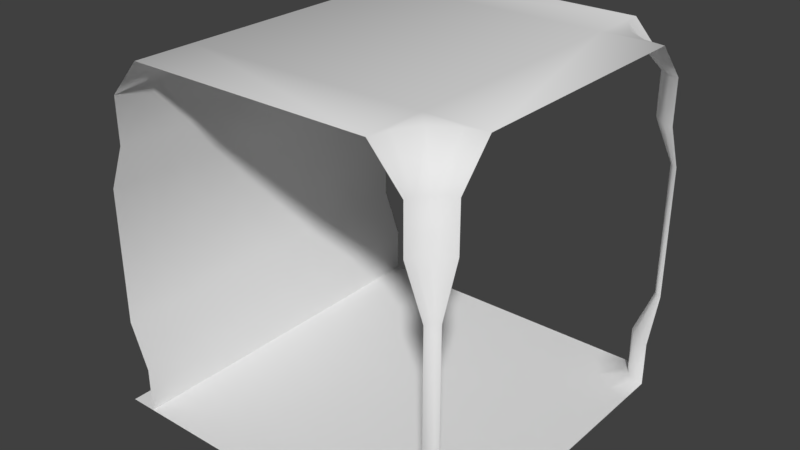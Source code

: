 # Source: CorridorT.blend  (saved by Blender 2.77.0; exported with 4.5.12 LTS)
import bpy
from mathutils import Matrix  # noqa: F401  (used for matrix-valued properties, if any)

bpy.ops.wm.read_factory_settings(use_empty=True)
scene = bpy.context.scene
scene.name = 'Scene'

# ---- collections
col_collection_1 = bpy.data.collections.new('Collection 1'); scene.collection.children.link(col_collection_1)

# ---- materials (node trees are filled in below, after node groups)
mat_floor2 = bpy.data.materials.new('Floor2')
mat_floor2.alpha_threshold = 0.0
mat_floor2.use_transparent_shadow = False
mat_floor2.roughness = 0.5
mat_trimceiling = bpy.data.materials.new('TrimCeiling')
mat_trimceiling.alpha_threshold = 0.0
mat_trimceiling.use_transparent_shadow = False
mat_trimceiling.roughness = 0.5
mat_wall = bpy.data.materials.new('Wall')
mat_wall.alpha_threshold = 0.0
mat_wall.use_transparent_shadow = False
mat_wall.roughness = 0.5
mat_trim = bpy.data.materials.new('Trim')
mat_trim.alpha_threshold = 0.0
mat_trim.use_transparent_shadow = False
mat_trim.roughness = 0.5
mat_floor1 = bpy.data.materials.new('Floor1')
mat_floor1.alpha_threshold = 0.0
mat_floor1.use_transparent_shadow = False
mat_floor1.roughness = 0.5
mat_ceiling = bpy.data.materials.new('Ceiling')
mat_ceiling.alpha_threshold = 0.0
mat_ceiling.use_transparent_shadow = False
mat_ceiling.roughness = 0.5

# ---- material node trees

# ---- world
world_world = bpy.data.worlds.new('World'); scene.world = world_world
world_world.color = (0.05088, 0.05088, 0.05088)
world_world.use_sun_shadow = False
world_world.sun_shadow_jitter_overblur = 0.0
world_world.cycles.sampling_method = 'MANUAL'

# ---- meshes
me_corridort = bpy.data.meshes.new('CorridorT')
me_corridort.from_pydata([(20.0, -19.0, 10.0), (-20.0, -19.0, 10.0), (20.0, -19.0, 25.0), (20.0, -17.0, 0.0), (-20.0, -17.0, 0.0), (20.0, -17.0, 5.0), (-20.0, -17.0, 5.0), (-20.0, -17.0, 35.0), (-20.0, -17.0, 30.0), (20.0, -17.0, 30.0), (-20.0, -19.0, 25.0), (-20.0, -20.0, 0.0), (20.0, -20.0, 0.0), (-20.0, -13.4, 0.0), (13.4, -13.4, 39.0), (20.0, -17.0, 35.0), (-20.0, -13.4, 39.0), (13.4, -13.4, 0.0), (13.4, 13.4, 0.0), (-13.4, 13.4, 0.0), (-13.4, -13.4, 0.0), (19.95, -13.4, 0.0), (20.0, -13.4, 0.0), (20.0, -13.4, 0.0), (-13.4, 20.0, 0.0), (13.4, 19.95, 0.0), (13.4, 20.0, 0.0), (13.4, 20.0, 0.0), (-19.95, 13.4, 3.896e-07), (-20.0, 13.4, 3.924e-07), (-20.0, 13.4, 3.927e-07), (15.35, 15.35, 0.0), (13.82, 17.72, 0.0), (20.0, -13.44, 0.0), (-13.82, 17.72, 2.527e-08), (-15.35, 15.35, 1.16e-07), (-17.72, 13.82, 2.571e-07), (13.44, 20.0, 0.0), (-20.0, 13.44, 3.927e-07), (-13.4, -13.4, 39.0), (-13.4, 13.4, 39.0), (13.4, 13.4, 39.0), (-13.4, 20.0, 39.0), (-20.0, 13.4, 39.0), (-17.74, 13.85, 39.0), (13.4, 20.0, 39.0), (20.0, -13.4, 39.0), (19.99, -13.39, 0.0), (19.0, 20.0, 10.0), (19.04, 19.66, 10.0), (13.85, 17.74, 39.0), (20.0, 13.4, 0.0), (17.72, 13.82, 0.0), (13.39, 19.99, 0.0), (17.0, 20.0, 5.0), (17.0, 20.0, 0.0), (17.0, 20.0, 5.0), (17.0, 20.0, 35.0), (17.0, 20.0, 30.0), (19.0, 20.0, 25.0), (20.0, 19.0, 10.0), (20.0, 19.0, 25.0), (20.0, 17.0, 0.0), (20.0, 17.0, 5.0), (20.0, 17.0, 35.0), (20.0, 17.0, 30.0), (20.0, 13.4, 39.0), (19.0, 20.0, 10.0), (19.27, 19.34, 10.0), (19.6, 19.06, 10.0), (19.04, 19.66, 25.0), (19.27, 19.34, 25.0), (19.6, 19.06, 25.0), (17.19, 18.99, 4.937), (18.99, 17.19, 4.936), (17.19, 18.99, 0.0), (17.89, 17.89, 0.0), (18.99, 17.19, 0.0), (17.19, 18.99, 29.94), (17.89, 17.89, 29.9), (18.99, 17.19, 29.94), (17.19, 18.99, 34.94), (17.89, 17.89, 34.9), (18.99, 17.19, 34.94), (15.35, 15.35, 39.0), (17.72, 13.82, 39.0), (19.34, 19.27, 10.0), (19.06, 19.61, 10.0), (17.89, 17.89, 4.895), (17.19, 18.99, 4.936), (-20.0, 19.0, 10.0), (-19.66, 19.04, 10.0), (-19.99, 13.39, 0.0), (-20.0, 17.0, 5.0), (-20.0, 17.0, 0.0), (-20.0, 17.0, 5.0), (-20.0, 17.0, 35.0), (-20.0, 17.0, 30.0), (-20.0, 19.0, 25.0), (-19.0, 20.0, 10.0), (-19.0, 20.0, 25.0), (-17.0, 20.0, 0.0), (-17.0, 20.0, 5.0), (-17.0, 20.0, 35.0), (-17.0, 20.0, 30.0), (-20.0, 19.0, 10.0), (-19.34, 19.27, 10.0), (-19.06, 19.6, 10.0), (-19.66, 19.04, 25.0), (-19.34, 19.27, 25.0), (-19.06, 19.6, 25.0), (-18.99, 17.19, 4.937), (-17.19, 18.99, 4.936), (-18.99, 17.19, 0.0), (-17.89, 17.89, 0.0), (-17.19, 18.99, 0.0), (-18.99, 17.19, 29.94), (-17.89, 17.89, 29.9), (-17.19, 18.99, 29.94), (-18.99, 17.19, 34.94), (-17.89, 17.89, 34.9), (-17.19, 18.99, 34.94), (-15.35, 15.35, 39.0), (-13.82, 17.72, 39.0), (-19.27, 19.34, 10.0), (-19.61, 19.06, 10.0), (-17.89, 17.89, 4.895), (-18.99, 17.19, 4.936)], [], [(0, 1, 10, 2), (3, 4, 6, 5), (5, 6, 1, 0), (7, 15, 9, 8), (8, 9, 2, 10), (11, 12, 23, 13), (15, 7, 39, 14), (7, 16, 39), (15, 14, 46), (17, 18, 19, 20), (51, 18, 17, 21, 47, 22, 23), (25, 18, 51, 52, 31, 32), (23, 22, 33), (19, 24, 34, 35, 36, 28), (27, 26, 37), (38, 30, 29), (39, 40, 41, 14), (43, 40, 39, 16), (45, 41, 40, 42), (66, 46, 14, 41), (41, 45, 50, 84, 85, 66), (69, 60, 61, 72), (48, 49, 70, 59), (49, 68, 71, 70), (68, 69, 72, 71), (74, 63, 60, 69), (77, 62, 63, 74), (72, 61, 65, 80), (80, 65, 64, 83), (85, 83, 64, 66), (45, 57, 81, 50), (50, 81, 82, 84), (84, 82, 83, 85), (58, 78, 81, 57), (78, 79, 82, 81), (79, 80, 83, 82), (59, 70, 78, 58), (70, 71, 79, 78), (71, 72, 80, 79), (55, 75, 73, 56), (75, 76, 88, 73), (76, 77, 74, 88), (88, 86, 87, 89), (89, 87, 67, 54), (88, 74, 69, 68), (51, 62, 77, 52), (52, 77, 76, 31), (31, 76, 75, 32), (32, 75, 55, 53), (107, 99, 100, 110), (90, 91, 108, 98), (91, 106, 109, 108), (106, 107, 110, 109), (112, 102, 99, 107), (115, 101, 102, 112), (110, 100, 104, 118), (118, 104, 103, 121), (123, 121, 103, 42), (43, 96, 119, 44), (44, 119, 120, 122), (122, 120, 121, 123), (97, 116, 119, 96), (116, 117, 120, 119), (117, 118, 121, 120), (98, 108, 116, 97), (108, 109, 117, 116), (109, 110, 118, 117), (94, 113, 111, 95), (113, 114, 126, 111), (114, 115, 112, 126), (126, 124, 125, 127), (127, 125, 105, 93), (126, 112, 107, 106), (24, 101, 115, 34), (34, 115, 114, 35), (35, 114, 113, 36), (36, 113, 94, 92), (27, 24, 19, 18, 25, 53, 26), (30, 13, 20, 19, 28, 92, 29), (42, 40, 43, 44, 122, 123)])
me_corridort.polygons.foreach_set('use_smooth', [True] * 80)
me_corridort.polygons.foreach_set('material_index', [2, 3, 3, 3, 3, 0, 1, 1, 1, 4, 4, 4, 4, 4, 4, 4, 5, 5, 5, 5, 5, 2, 2, 2, 2, 3, 3, 3, 3, 1, 1, 1, 1, 3, 3, 3, 3, 3, 3, 3, 3, 3, 3, 3, 3, 0, 0, 0, 0, 2, 2, 2, 2, 3, 3, 3, 3, 1, 1, 1, 1, 3, 3, 3, 3, 3, 3, 3, 3, 3, 3, 3, 3, 0, 0, 0, 0, 4, 4, 5])
_uv = me_corridort.uv_layers.new(name='UVMap')
_uv.uv.foreach_set('vector', [9.999e-05, 0.9999, 9.999e-05, 9.996e-05, 0.9999, 0.0001002, 0.9999, 0.9999, 5.96e-08, 4.47e-08, 1.0, 4.47e-08, 1.0, 0.5, 5.96e-08, 0.5, 5.96e-08, 0.5, 1.0, 0.5, 1.0, 1.0, 5.96e-08, 1.0, 1.0, 1.0, -1.192e-07, 1.0, 0.0, 0.5, 1.0, 0.5, 1.0, 0.5, 0.0, 0.5, -1.192e-07, -1.341e-07, 1.0, 4.47e-08, -2.297e-05, 1.0, -2.152e-05, 2.058e-05, 1.0, -2.98e-08, 1.0, 1.0, 1.137e-13, 8.506e-06, 7.452e-09, 1.0, 1.0, 0.835, 1.0, 0.165, 7.452e-09, 1.0, 1.0, 1.0, 1.0, 0.835, 1.137e-13, 8.506e-06, 1.0, 0.165, 1.0, 7.635e-06, 0.0002001, -0.9998, 2.0, -0.9998, 2.0, 0.9998, 0.0002, 0.9998, 2.0, 0.5074, 2.0, 0.9998, 0.0002, 0.9998, 0.0002, 0.5112, 0.0008549, 0.5078, 0.0002, 0.5077, 0.0002, 0.5074, 0.4888, 0.9998, 0.0002, 0.9998, 0.0002, 0.5074, 0.03189, 0.6772, 0.1456, 0.8544, 0.3226, 0.9684, 2.0, 0.5074, 2.0, 0.5077, 1.997, 0.5074, 0.0002001, -0.9998, 0.4926, -0.9998, 0.3228, -0.9681, 0.1456, -0.8544, 0.0316, -0.6774, 0.0002, -0.5112, 0.4926, 0.9998, 0.4923, 0.9998, 0.4926, 0.9972, 0.002829, -0.5074, 0.0002, -0.5074, 0.0002, -0.5077, 0.0002001, -0.9998, 2.0, -0.9998, 2.0, 0.9998, 0.0002, 0.9998, 2.0, 0.5074, 2.0, 0.9998, 0.0002, 0.9998, 0.0002, 0.5074, 0.4926, 0.9998, 0.0002, 0.9998, 0.0002001, -0.9998, 0.4926, -0.9998, 2.0, -0.5074, 0.0002, -0.5074, 0.0002001, -0.9998, 2.0, -0.9998, 0.0002001, -0.9998, 0.4926, -0.9998, 0.3237, -0.9665, 0.1456, -0.8544, 0.03189, -0.6772, 0.0002, -0.5074, 9.999e-05, 0.5625, 9.999e-05, 0.625, 0.9999, 0.625, 0.9999, 0.5625, 9.999e-05, 0.375, 9.999e-05, 0.4375, 0.9999, 0.4375, 0.9999, 0.375, 9.999e-05, 0.4375, 9.999e-05, 0.5, 0.9999, 0.5, 0.9999, 0.4375, 9.999e-05, 0.5, 9.999e-05, 0.5625, 0.9999, 0.5625, 0.9999, 0.5, 0.375, 0.5, 0.25, 0.5, 0.25, 1.0, 0.375, 1.0, 0.375, 4.47e-08, 0.25, 4.47e-08, 0.25, 0.5, 0.375, 0.5, 0.9999, 0.75, 0.9999, 0.9999, 0.0, 0.5, 0.25, 0.5, 0.25, 0.5, 0.0, 0.5, -1.192e-07, 1.0, 0.25, 1.0, 1.0, 0.4375, 0.0, 0.4375, 0.0, 0.375, 1.0, 0.375, 1.0, 0.625, 0.0, 0.625, 0.0, 0.5625, 1.0, 0.5625, 1.0, 0.5625, 0.0, 0.5625, 0.0, 0.5, 1.0, 0.5, 1.0, 0.5, 0.0, 0.5, 0.0, 0.4375, 1.0, 0.4375, 1.0, 0.5, 0.75, 0.5, 0.75, 1.0, 1.0, 1.0, 0.75, 0.5, 0.5, 0.5, 0.5, 1.0, 0.75, 1.0, 0.5, 0.5, 0.25, 0.5, 0.25, 1.0, 0.5, 1.0, 0.9999, 0.0001002, 0.9999, 0.2501, 0.75, 0.5, 1.0, 0.5, 0.9999, 0.2501, 0.9999, 0.5, 0.5, 0.5, 0.75, 0.5, 0.9999, 0.5, 0.9999, 0.75, 0.25, 0.5, 0.5, 0.5, 0.75, 4.47e-08, 0.625, 4.47e-08, 0.625, 0.5, 0.75, 0.5, 0.625, 4.47e-08, 0.5, 4.47e-08, 0.5, 0.5, 0.625, 0.5, 0.5, 4.47e-08, 0.375, 4.47e-08, 0.375, 0.5, 0.5, 0.5, 0.625, 0.5, 0.625, 1.0, 0.75, 1.0, 0.75, 0.5, 0.625, 0.5, 0.625, 1.0, 0.5, 1.0, 0.5, 0.5, 0.375, 0.5, 0.5, 0.5, 0.5, 1.0, 0.375, 1.0, 1.0, 0.5, 0.4531, 0.5, 0.4531, 0.375, 1.0, 0.375, 1.0, 0.375, 0.4531, 0.375, 0.4531, 0.25, 1.0, 0.25, 1.0, 0.25, 0.4531, 0.25, 0.4531, 0.125, 1.0, 0.125, 1.0, 0.125, 0.4531, 0.125, 0.4531, 0.0, 1.0, 2.384e-07, 9.999e-05, 0.5625, 9.999e-05, 0.625, 0.9999, 0.625, 0.9999, 0.5625, 9.999e-05, 0.375, 9.999e-05, 0.4375, 0.9999, 0.4375, 0.9999, 0.375, 9.999e-05, 0.4375, 9.999e-05, 0.5, 0.9999, 0.5, 0.9999, 0.4375, 9.999e-05, 0.5, 9.999e-05, 0.5625, 0.9999, 0.5625, 0.9999, 0.5, 0.375, 0.5, 0.25, 0.5, 0.25, 1.0, 0.375, 1.0, 0.375, 4.47e-08, 0.25, 4.47e-08, 0.25, 0.5, 0.375, 0.5, 0.9999, 0.75, 0.9999, 0.9999, 0.0, 0.5, 0.25, 0.5, 0.25, 0.5, 0.0, 0.5, -1.192e-07, 1.0, 0.25, 1.0, 1.0, 0.4375, 0.0, 0.4375, 0.0, 0.375, 1.0, 0.375, 1.0, 0.625, 0.0, 0.625, 0.0, 0.5625, 1.0, 0.5625, 1.0, 0.5625, 0.0, 0.5625, 0.0, 0.5, 1.0, 0.5, 1.0, 0.5, 0.0, 0.5, 0.0, 0.4375, 1.0, 0.4375, 1.0, 0.5, 0.75, 0.5, 0.75, 1.0, 1.0, 1.0, 0.75, 0.5, 0.5, 0.5, 0.5, 1.0, 0.75, 1.0, 0.5, 0.5, 0.25, 0.5, 0.25, 1.0, 0.5, 1.0, 0.9999, 0.0001002, 0.9999, 0.2501, 0.75, 0.5, 1.0, 0.5, 0.9999, 0.2501, 0.9999, 0.5, 0.5, 0.5, 0.75, 0.5, 0.9999, 0.5, 0.9999, 0.75, 0.25, 0.5, 0.5, 0.5, 0.75, 4.47e-08, 0.625, 4.47e-08, 0.625, 0.5, 0.75, 0.5, 0.625, 4.47e-08, 0.5, 4.47e-08, 0.5, 0.5, 0.625, 0.5, 0.5, 4.47e-08, 0.375, 4.47e-08, 0.375, 0.5, 0.5, 0.5, 0.625, 0.5, 0.625, 1.0, 0.75, 1.0, 0.75, 0.5, 0.625, 0.5, 0.625, 1.0, 0.5, 1.0, 0.5, 0.5, 0.375, 0.5, 0.5, 0.5, 0.5, 1.0, 0.375, 1.0, 1.0, 0.5, 0.4531, 0.5, 0.4531, 0.375, 1.0, 0.375, 1.0, 0.375, 0.4531, 0.375, 0.4531, 0.25, 1.0, 0.25, 1.0, 0.25, 0.4531, 0.25, 0.4531, 0.125, 1.0, 0.125, 1.0, 0.125, 0.4531, 0.125, 0.4531, 0.0, 1.0, 2.384e-07, 0.4926, -0.9998, 0.4926, 0.9998, 0.0002, 0.9998, 0.0002001, -0.9998, 0.4888, -0.9998, 0.4922, -0.9991, 0.4923, -0.9998, 2.0, -0.5074, 0.0002, -0.5074, 0.0002001, -0.9998, 2.0, -0.9998, 2.0, -0.5112, 1.999, -0.5078, 2.0, -0.5077, 0.4926, 0.9998, 0.0002, 0.9998, 0.0002, 0.5074, 0.03354, 0.6763, 0.1456, 0.8544, 0.3228, 0.9681])
me_corridort.materials.append(mat_floor2)
me_corridort.materials.append(mat_trimceiling)
me_corridort.materials.append(mat_wall)
me_corridort.materials.append(mat_trim)
me_corridort.materials.append(mat_floor1)
me_corridort.materials.append(mat_ceiling)
me_corridort.use_remesh_preserve_volume = False
me_corridort.use_remesh_preserve_attributes = False
me_corridort.use_mirror_vertex_groups = False
me_corridort.update()

# ---- objects
ob_corridort = bpy.data.objects.new('CorridorT', me_corridort)

# ---- transforms, parenting, visibility, modifiers, constraints
ob_corridort.location = (0.0, 0.0, 0.0)
ob_corridort.rotation_euler = (0.0, -0.0, -1.571)
ob_corridort.lineart.crease_threshold = 0.0

# ---- collection membership
col_collection_1.objects.link(ob_corridort)

# ---- scene / render settings (as saved in the file)
scene.frame_start = 1; scene.frame_end = 250; scene.frame_set(1)
scene.render.engine = 'BLENDER_EEVEE_NEXT'
scene.render.resolution_percentage = 50
scene.render.dither_intensity = 0.0
scene.cycles.use_denoising = False
scene.cycles.samples = 128
scene.cycles.sampling_pattern = 'TABULATED_SOBOL'
scene.cycles.light_sampling_threshold = 0.0
scene.cycles.use_adaptive_sampling = False
scene.cycles.use_light_tree = False
scene.cycles.blur_glossy = 0.0
scene.cycles.sample_clamp_indirect = 0.0
scene.view_settings.view_transform = 'Standard'
bpy.context.view_layer.update()

# ---- added for rendering (the .blend has no active camera and no usable light): camera, sun
cam_auto = bpy.data.cameras.new('AutoCamera')
cam_auto.lens = 50.0
cam_auto.sensor_width = 36.0
cam_auto.clip_end = 1115.69
ob_auto_camera = bpy.data.objects.new('AutoCamera', cam_auto)
scene.collection.objects.link(ob_auto_camera)
ob_auto_camera.location = (63.5729, -76.2867, 70.358)
ob_auto_camera.rotation_euler = (1.09748, -7.21219e-08, 0.694738)
scene.camera = ob_auto_camera
light_auto_sun = bpy.data.lights.new('AutoSun', 'SUN')
light_auto_sun.energy = 3.0
light_auto_sun.angle = 0.0523599
ob_auto_sun = bpy.data.objects.new('AutoSun', light_auto_sun)
scene.collection.objects.link(ob_auto_sun)
ob_auto_sun.rotation_euler = (0.872665, 0.174533, 0.523599)
bpy.context.view_layer.update()

